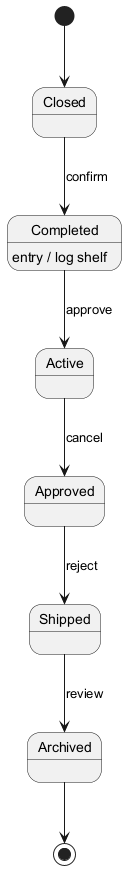

The diagram above was rendered by PlantUML. Its source (embedded in the PNG):
@startuml
skinparam monochrome true
[*] --> Closed
Closed --> Completed : confirm
Completed --> Active : approve
Completed : entry / log shelf
Active --> Approved : cancel
Approved --> Shipped : reject
Shipped --> Archived : review
Archived --> [*]
@enduml